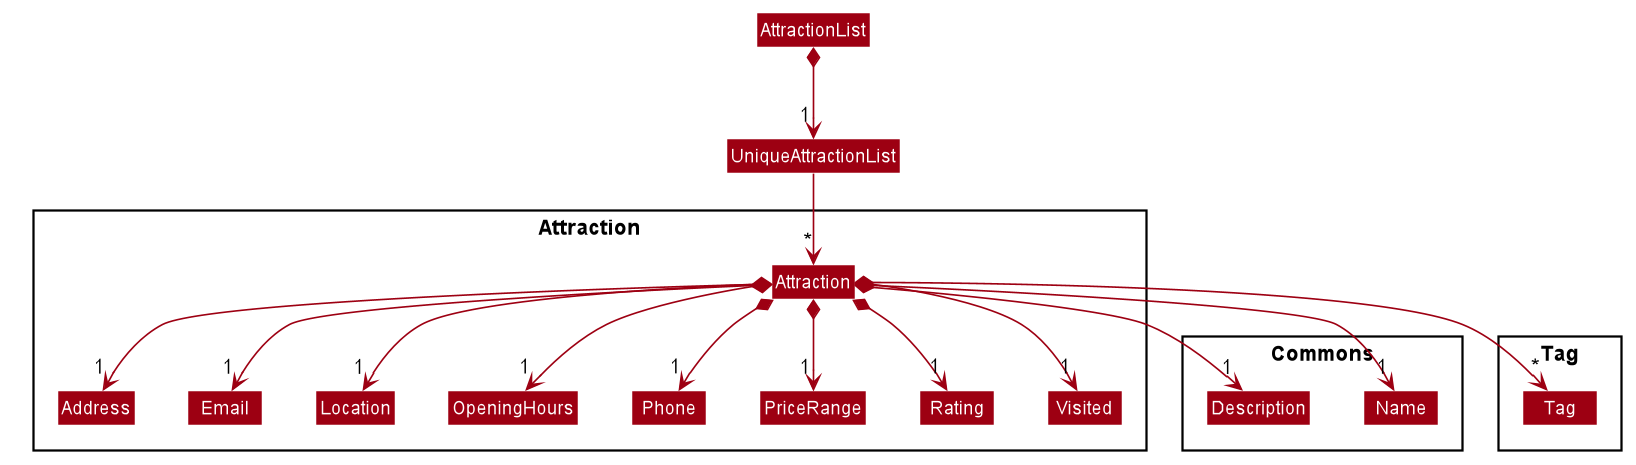

The diagram above was rendered by PlantUML. Its source (embedded in the PNG):
@startuml








skinparam BackgroundColor #FFFFFFF

skinparam Shadowing false

skinparam Class {
    FontColor #FFFFFF
    BorderThickness 1
    BorderColor #FFFFFF
    StereotypeFontColor #FFFFFF
    FontName Arial
}

skinparam Actor {
    BorderColor #000000
    Color #000000
    FontName Arial
}

skinparam Sequence {
    MessageAlign center
    BoxFontSize 15
    BoxPadding 0
    BoxFontColor #FFFFFF
    FontName Arial
}

skinparam Participant {
    FontColor #FFFFFFF
    Padding 20
}

skinparam MinClassWidth 50
skinparam ParticipantPadding 10
skinparam Shadowing false
skinparam DefaultTextAlignment center
skinparam packageStyle Rectangle

hide footbox
hide members
hide circle
skinparam arrowThickness 1.1
skinparam arrowColor #9D0012
skinparam classBackgroundColor #9D0012

Package Attraction {
Class Attraction
Class Address
Class Email
Class Location
Class OpeningHours
Class Phone
Class PriceRange
Class Rating
Class Visited
}

Package Commons {
Class Name
Class Description
}

Package Tag {
Class Tag
}

AttractionList *--> "1" UniqueAttractionList
UniqueAttractionList --> "*" Attraction
Attraction *--> "1" Name
Attraction *--> "1" Description
Attraction *--> "1" Address
Attraction *--> "1" Email
Attraction *--> "1" Location
Attraction *--> "1" OpeningHours
Attraction *--> "1" Phone
Attraction *--> "1" PriceRange
Attraction *--> "1" Rating
Attraction *--> "1" Visited
Attraction *--> "*" Tag
@enduml